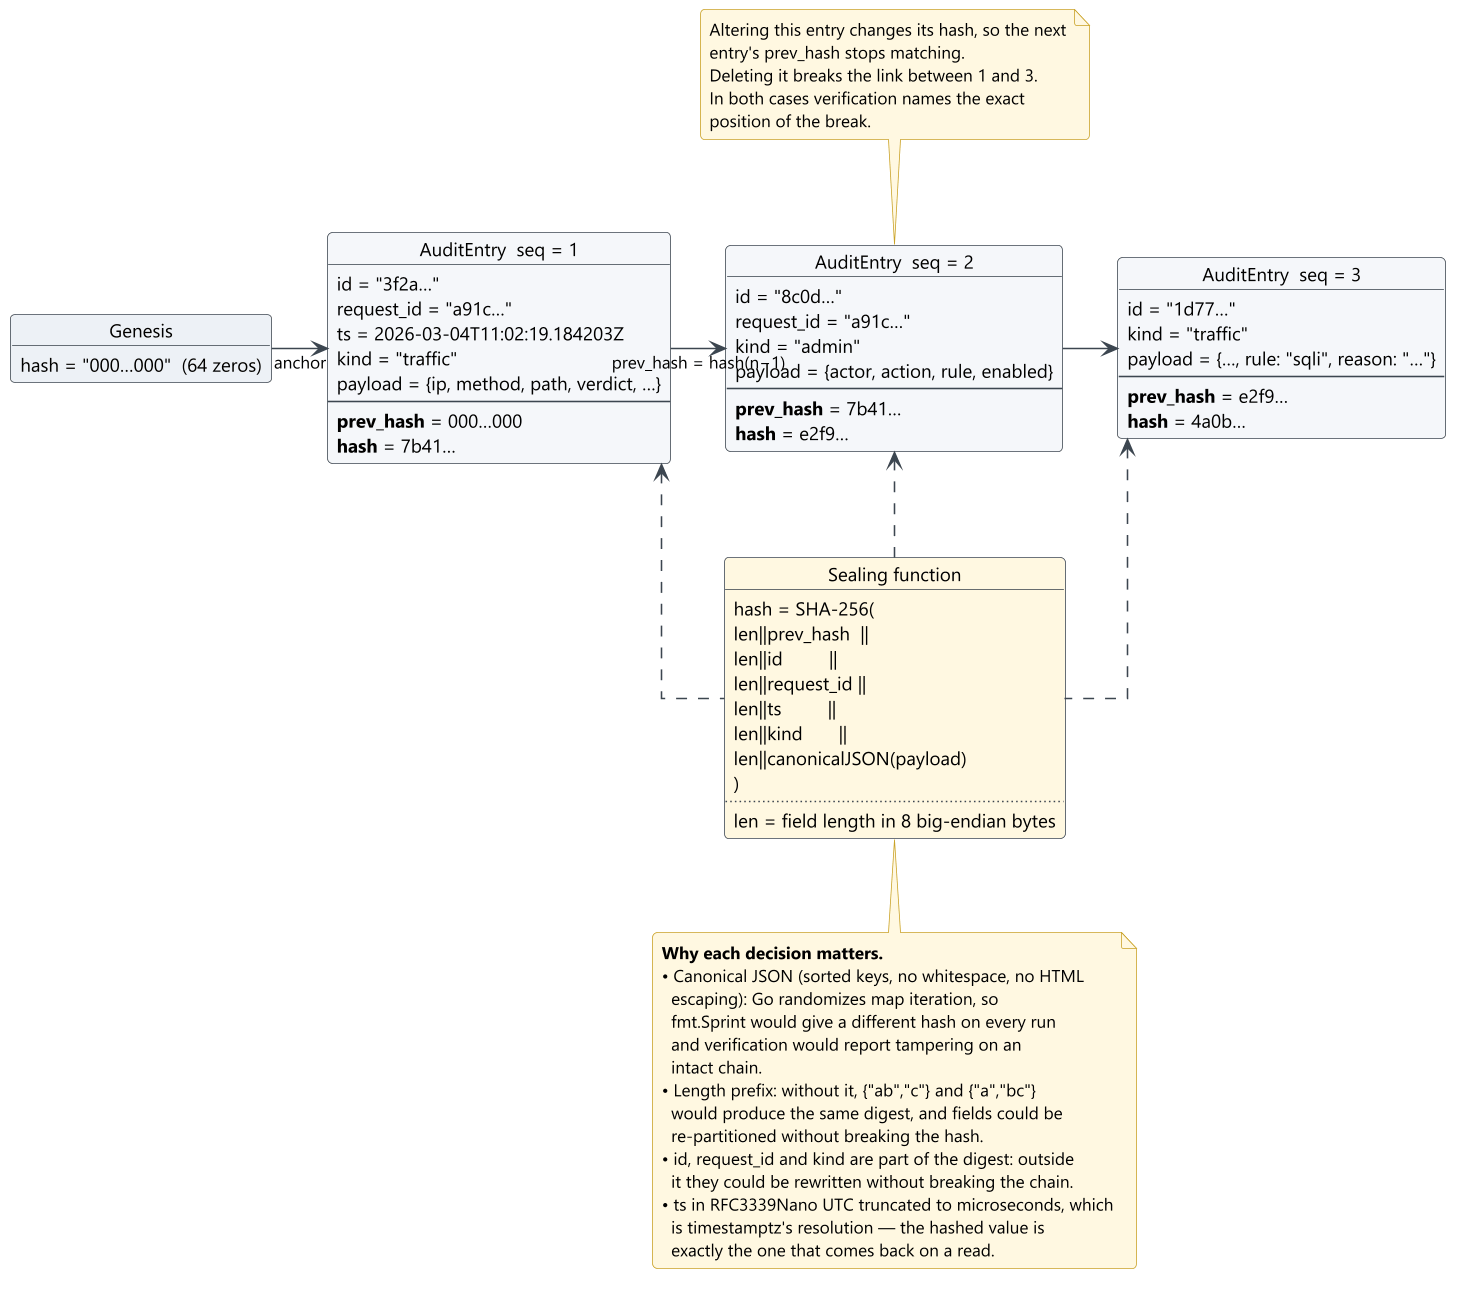

The diagram above was rendered by PlantUML. Its source (embedded in the PNG):
@startuml 15-hash-chain
!include style.iuml

skinparam linetype ortho
skinparam objectBackgroundColor #F5F7FA
skinparam objectBorderColor #3C4650

object "Genesis" as g #EDF1F6 {
  hash = "000…000"  (64 zeros)
}

object "AuditEntry  seq = 1" as e1 {
  id = "3f2a…"
  request_id = "a91c…"
  ts = 2026-03-04T11:02:19.184203Z
  kind = "traffic"
  payload = {ip, method, path, verdict, …}
  --
  **prev_hash** = 000…000
  **hash** = 7b41…
}

object "AuditEntry  seq = 2" as e2 {
  id = "8c0d…"
  request_id = "a91c…"
  kind = "admin"
  payload = {actor, action, rule, enabled}
  --
  **prev_hash** = 7b41…
  **hash** = e2f9…
}

object "AuditEntry  seq = 3" as e3 {
  id = "1d77…"
  kind = "traffic"
  payload = {…, rule: "sqli", reason: "…"}
  --
  **prev_hash** = e2f9…
  **hash** = 4a0b…
}

object "Sealing function" as f #FFF8E1 {
  hash = SHA-256(
     len‖prev_hash  ‖
     len‖id         ‖
     len‖request_id ‖
     len‖ts         ‖
     len‖kind       ‖
     len‖canonicalJSON(payload)
  )
  ..
  len = field length in 8 big-endian bytes
}

g -right-> e1 : anchor
e1 -right-> e2 : prev_hash = hash(n−1)
e2 -right-> e3

f .up.> e1
f .up.> e2
f .up.> e3

note bottom of f
  **Why each decision matters.**
  • Canonical JSON (sorted keys, no whitespace, no HTML
    escaping): Go randomizes map iteration, so
    fmt.Sprint would give a different hash on every run
    and verification would report tampering on an
    intact chain.
  • Length prefix: without it, {"ab","c"} and {"a","bc"}
    would produce the same digest, and fields could be
    re-partitioned without breaking the hash.
  • id, request_id and kind are part of the digest: outside
    it they could be rewritten without breaking the chain.
  • ts in RFC3339Nano UTC truncated to microseconds, which
    is timestamptz's resolution — the hashed value is
    exactly the one that comes back on a read.
end note

note top of e2
  Altering this entry changes its hash, so the next
  entry's prev_hash stops matching.
  Deleting it breaks the link between 1 and 3.
  In both cases verification names the exact
  position of the break.
end note

@enduml